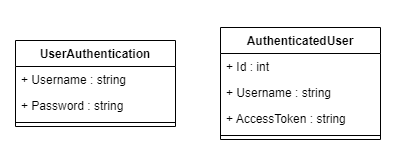

The diagram above was exported from draw.io. Its source (the exported page's mxGraphModel, read from the mxfile embedded in the PNG):
<mxGraphModel dx="1094" dy="912" grid="1" gridSize="10" guides="1" tooltips="1" connect="1" arrows="1" fold="1" page="1" pageScale="1" pageWidth="850" pageHeight="1100" math="0" shadow="0">
  <root>
    <mxCell id="0" />
    <mxCell id="1" parent="0" />
    <mxCell id="11" value="" style="rounded=0;whiteSpace=wrap;html=1;strokeColor=none;" vertex="1" parent="1">
      <mxGeometry x="250" y="150" width="400" height="160" as="geometry" />
    </mxCell>
    <mxCell id="2" value="UserAuthentication" style="swimlane;fontStyle=1;align=center;verticalAlign=top;childLayout=stackLayout;horizontal=1;startSize=26;horizontalStack=0;resizeParent=1;resizeParentMax=0;resizeLast=0;collapsible=1;marginBottom=0;" parent="1" vertex="1">
      <mxGeometry x="265" y="190" width="160" height="86" as="geometry" />
    </mxCell>
    <mxCell id="3" value="+ Username : string" style="text;strokeColor=none;fillColor=none;align=left;verticalAlign=top;spacingLeft=4;spacingRight=4;overflow=hidden;rotatable=0;points=[[0,0.5],[1,0.5]];portConstraint=eastwest;" parent="2" vertex="1">
      <mxGeometry y="26" width="160" height="26" as="geometry" />
    </mxCell>
    <mxCell id="5" value="+ Password : string" style="text;strokeColor=none;fillColor=none;align=left;verticalAlign=top;spacingLeft=4;spacingRight=4;overflow=hidden;rotatable=0;points=[[0,0.5],[1,0.5]];portConstraint=eastwest;" parent="2" vertex="1">
      <mxGeometry y="52" width="160" height="26" as="geometry" />
    </mxCell>
    <mxCell id="4" value="" style="line;strokeWidth=1;fillColor=none;align=left;verticalAlign=middle;spacingTop=-1;spacingLeft=3;spacingRight=3;rotatable=0;labelPosition=right;points=[];portConstraint=eastwest;strokeColor=inherit;" parent="2" vertex="1">
      <mxGeometry y="78" width="160" height="8" as="geometry" />
    </mxCell>
    <mxCell id="6" value="AuthenticatedUser" style="swimlane;fontStyle=1;align=center;verticalAlign=top;childLayout=stackLayout;horizontal=1;startSize=26;horizontalStack=0;resizeParent=1;resizeParentMax=0;resizeLast=0;collapsible=1;marginBottom=0;" parent="1" vertex="1">
      <mxGeometry x="470" y="177" width="160" height="112" as="geometry" />
    </mxCell>
    <mxCell id="10" value="+ Id : int" style="text;strokeColor=none;fillColor=none;align=left;verticalAlign=top;spacingLeft=4;spacingRight=4;overflow=hidden;rotatable=0;points=[[0,0.5],[1,0.5]];portConstraint=eastwest;" parent="6" vertex="1">
      <mxGeometry y="26" width="160" height="26" as="geometry" />
    </mxCell>
    <mxCell id="7" value="+ Username : string" style="text;strokeColor=none;fillColor=none;align=left;verticalAlign=top;spacingLeft=4;spacingRight=4;overflow=hidden;rotatable=0;points=[[0,0.5],[1,0.5]];portConstraint=eastwest;" parent="6" vertex="1">
      <mxGeometry y="52" width="160" height="26" as="geometry" />
    </mxCell>
    <mxCell id="8" value="+ AccessToken : string" style="text;strokeColor=none;fillColor=none;align=left;verticalAlign=top;spacingLeft=4;spacingRight=4;overflow=hidden;rotatable=0;points=[[0,0.5],[1,0.5]];portConstraint=eastwest;" parent="6" vertex="1">
      <mxGeometry y="78" width="160" height="26" as="geometry" />
    </mxCell>
    <mxCell id="9" value="" style="line;strokeWidth=1;fillColor=none;align=left;verticalAlign=middle;spacingTop=-1;spacingLeft=3;spacingRight=3;rotatable=0;labelPosition=right;points=[];portConstraint=eastwest;strokeColor=inherit;" parent="6" vertex="1">
      <mxGeometry y="104" width="160" height="8" as="geometry" />
    </mxCell>
  </root>
</mxGraphModel>